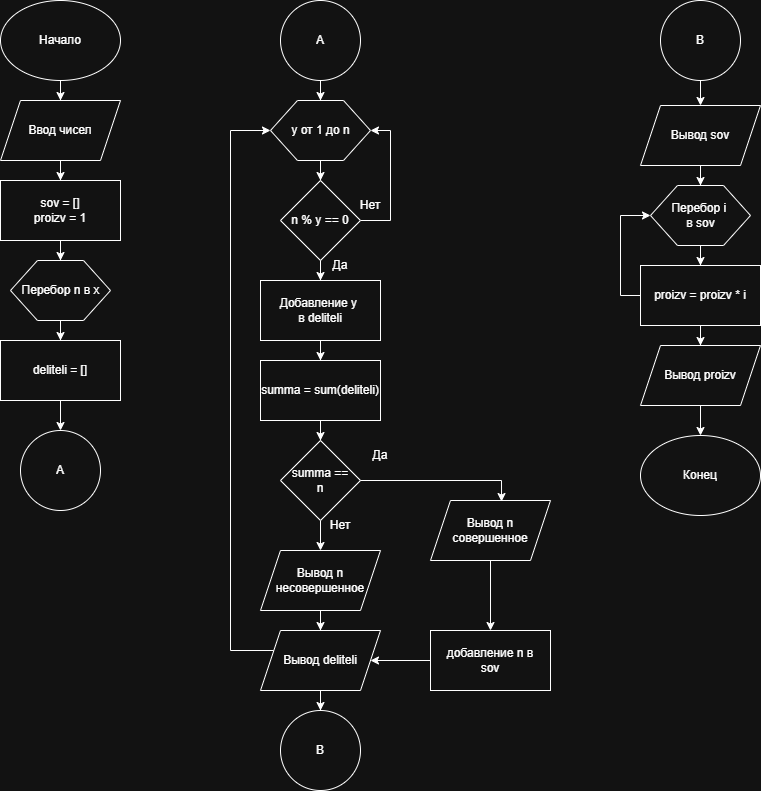

The diagram above was exported from draw.io. Its source (the exported page's mxGraphModel, read from the mxfile embedded in the PNG):
<mxGraphModel dx="1426" dy="785" grid="1" gridSize="10" guides="1" tooltips="1" connect="1" arrows="1" fold="1" page="1" pageScale="1" pageWidth="2339" pageHeight="3300" math="0" shadow="0">
  <root>
    <mxCell id="0" />
    <mxCell id="1" parent="0" />
    <mxCell id="5xc8NTXPRVe1rPf1KMTf-10" style="edgeStyle=orthogonalEdgeStyle;rounded=0;orthogonalLoop=1;jettySize=auto;html=1;" edge="1" parent="1" source="5xc8NTXPRVe1rPf1KMTf-1" target="5xc8NTXPRVe1rPf1KMTf-2">
      <mxGeometry relative="1" as="geometry" />
    </mxCell>
    <mxCell id="5xc8NTXPRVe1rPf1KMTf-1" value="Начало" style="ellipse;whiteSpace=wrap;html=1;" vertex="1" parent="1">
      <mxGeometry x="570" y="10" width="120" height="80" as="geometry" />
    </mxCell>
    <mxCell id="5xc8NTXPRVe1rPf1KMTf-11" style="edgeStyle=orthogonalEdgeStyle;rounded=0;orthogonalLoop=1;jettySize=auto;html=1;entryX=0.5;entryY=0;entryDx=0;entryDy=0;" edge="1" parent="1" source="5xc8NTXPRVe1rPf1KMTf-2" target="5xc8NTXPRVe1rPf1KMTf-3">
      <mxGeometry relative="1" as="geometry" />
    </mxCell>
    <mxCell id="5xc8NTXPRVe1rPf1KMTf-2" value="Ввод чисел" style="shape=parallelogram;perimeter=parallelogramPerimeter;whiteSpace=wrap;html=1;fixedSize=1;" vertex="1" parent="1">
      <mxGeometry x="570" y="110" width="120" height="60" as="geometry" />
    </mxCell>
    <mxCell id="5xc8NTXPRVe1rPf1KMTf-12" style="edgeStyle=orthogonalEdgeStyle;rounded=0;orthogonalLoop=1;jettySize=auto;html=1;entryX=0.5;entryY=0;entryDx=0;entryDy=0;" edge="1" parent="1" source="5xc8NTXPRVe1rPf1KMTf-3" target="5xc8NTXPRVe1rPf1KMTf-4">
      <mxGeometry relative="1" as="geometry" />
    </mxCell>
    <mxCell id="5xc8NTXPRVe1rPf1KMTf-3" value="sov = []&lt;div&gt;proizv = 1&lt;/div&gt;" style="rounded=0;whiteSpace=wrap;html=1;" vertex="1" parent="1">
      <mxGeometry x="570" y="190" width="120" height="60" as="geometry" />
    </mxCell>
    <mxCell id="5xc8NTXPRVe1rPf1KMTf-13" style="edgeStyle=orthogonalEdgeStyle;rounded=0;orthogonalLoop=1;jettySize=auto;html=1;entryX=0.5;entryY=0;entryDx=0;entryDy=0;" edge="1" parent="1" source="5xc8NTXPRVe1rPf1KMTf-4" target="5xc8NTXPRVe1rPf1KMTf-5">
      <mxGeometry relative="1" as="geometry" />
    </mxCell>
    <mxCell id="5xc8NTXPRVe1rPf1KMTf-4" value="Перебор n в x" style="verticalLabelPosition=middle;verticalAlign=middle;html=1;shape=hexagon;perimeter=hexagonPerimeter2;arcSize=6;size=0.27;labelPosition=center;align=center;" vertex="1" parent="1">
      <mxGeometry x="580" y="270" width="100" height="60" as="geometry" />
    </mxCell>
    <mxCell id="5xc8NTXPRVe1rPf1KMTf-50" style="edgeStyle=orthogonalEdgeStyle;rounded=0;orthogonalLoop=1;jettySize=auto;html=1;entryX=0.5;entryY=0;entryDx=0;entryDy=0;" edge="1" parent="1" source="5xc8NTXPRVe1rPf1KMTf-5" target="5xc8NTXPRVe1rPf1KMTf-49">
      <mxGeometry relative="1" as="geometry" />
    </mxCell>
    <mxCell id="5xc8NTXPRVe1rPf1KMTf-5" value="deliteli = []" style="rounded=0;whiteSpace=wrap;html=1;" vertex="1" parent="1">
      <mxGeometry x="570" y="350" width="120" height="60" as="geometry" />
    </mxCell>
    <mxCell id="5xc8NTXPRVe1rPf1KMTf-15" style="edgeStyle=orthogonalEdgeStyle;rounded=0;orthogonalLoop=1;jettySize=auto;html=1;" edge="1" parent="1" source="5xc8NTXPRVe1rPf1KMTf-6" target="5xc8NTXPRVe1rPf1KMTf-7">
      <mxGeometry relative="1" as="geometry" />
    </mxCell>
    <mxCell id="5xc8NTXPRVe1rPf1KMTf-6" value="y от 1 до n" style="verticalLabelPosition=middle;verticalAlign=middle;html=1;shape=hexagon;perimeter=hexagonPerimeter2;arcSize=6;size=0.27;labelPosition=center;align=center;" vertex="1" parent="1">
      <mxGeometry x="840" y="110" width="100" height="60" as="geometry" />
    </mxCell>
    <mxCell id="5xc8NTXPRVe1rPf1KMTf-16" style="edgeStyle=orthogonalEdgeStyle;rounded=0;orthogonalLoop=1;jettySize=auto;html=1;" edge="1" parent="1" source="5xc8NTXPRVe1rPf1KMTf-7" target="5xc8NTXPRVe1rPf1KMTf-8">
      <mxGeometry relative="1" as="geometry" />
    </mxCell>
    <mxCell id="5xc8NTXPRVe1rPf1KMTf-18" style="edgeStyle=orthogonalEdgeStyle;rounded=0;orthogonalLoop=1;jettySize=auto;html=1;entryX=1;entryY=0.5;entryDx=0;entryDy=0;" edge="1" parent="1" source="5xc8NTXPRVe1rPf1KMTf-7" target="5xc8NTXPRVe1rPf1KMTf-6">
      <mxGeometry relative="1" as="geometry">
        <Array as="points">
          <mxPoint x="960" y="230" />
          <mxPoint x="960" y="140" />
        </Array>
      </mxGeometry>
    </mxCell>
    <mxCell id="5xc8NTXPRVe1rPf1KMTf-7" value="n % y == 0" style="rhombus;whiteSpace=wrap;html=1;" vertex="1" parent="1">
      <mxGeometry x="850" y="190" width="80" height="80" as="geometry" />
    </mxCell>
    <mxCell id="5xc8NTXPRVe1rPf1KMTf-17" style="edgeStyle=orthogonalEdgeStyle;rounded=0;orthogonalLoop=1;jettySize=auto;html=1;" edge="1" parent="1" source="5xc8NTXPRVe1rPf1KMTf-8" target="5xc8NTXPRVe1rPf1KMTf-9">
      <mxGeometry relative="1" as="geometry" />
    </mxCell>
    <mxCell id="5xc8NTXPRVe1rPf1KMTf-8" value="Добавление y&amp;nbsp;&lt;div&gt;в deliteli&lt;/div&gt;" style="rounded=0;whiteSpace=wrap;html=1;" vertex="1" parent="1">
      <mxGeometry x="830" y="290" width="120" height="60" as="geometry" />
    </mxCell>
    <mxCell id="5xc8NTXPRVe1rPf1KMTf-30" style="edgeStyle=orthogonalEdgeStyle;rounded=0;orthogonalLoop=1;jettySize=auto;html=1;entryX=0.5;entryY=0;entryDx=0;entryDy=0;" edge="1" parent="1" source="5xc8NTXPRVe1rPf1KMTf-9" target="5xc8NTXPRVe1rPf1KMTf-21">
      <mxGeometry relative="1" as="geometry" />
    </mxCell>
    <mxCell id="5xc8NTXPRVe1rPf1KMTf-9" value="summa = sum(deliteli)" style="rounded=0;whiteSpace=wrap;html=1;" vertex="1" parent="1">
      <mxGeometry x="830" y="370" width="120" height="60" as="geometry" />
    </mxCell>
    <mxCell id="5xc8NTXPRVe1rPf1KMTf-19" value="Да" style="text;html=1;whiteSpace=wrap;strokeColor=none;fillColor=none;align=center;verticalAlign=middle;rounded=0;" vertex="1" parent="1">
      <mxGeometry x="880" y="260" width="60" height="30" as="geometry" />
    </mxCell>
    <mxCell id="5xc8NTXPRVe1rPf1KMTf-20" value="Нет" style="text;html=1;whiteSpace=wrap;strokeColor=none;fillColor=none;align=center;verticalAlign=middle;rounded=0;" vertex="1" parent="1">
      <mxGeometry x="910" y="200" width="60" height="30" as="geometry" />
    </mxCell>
    <mxCell id="5xc8NTXPRVe1rPf1KMTf-27" style="edgeStyle=orthogonalEdgeStyle;rounded=0;orthogonalLoop=1;jettySize=auto;html=1;" edge="1" parent="1" source="5xc8NTXPRVe1rPf1KMTf-21" target="5xc8NTXPRVe1rPf1KMTf-26">
      <mxGeometry relative="1" as="geometry" />
    </mxCell>
    <mxCell id="5xc8NTXPRVe1rPf1KMTf-21" value="summa ==&lt;div&gt;n&lt;/div&gt;" style="rhombus;whiteSpace=wrap;html=1;" vertex="1" parent="1">
      <mxGeometry x="850" y="450" width="80" height="80" as="geometry" />
    </mxCell>
    <mxCell id="5xc8NTXPRVe1rPf1KMTf-35" style="edgeStyle=orthogonalEdgeStyle;rounded=0;orthogonalLoop=1;jettySize=auto;html=1;" edge="1" parent="1" source="5xc8NTXPRVe1rPf1KMTf-22" target="5xc8NTXPRVe1rPf1KMTf-34">
      <mxGeometry relative="1" as="geometry" />
    </mxCell>
    <mxCell id="5xc8NTXPRVe1rPf1KMTf-22" value="Вывод n&lt;div&gt;совершенное&lt;/div&gt;" style="shape=parallelogram;perimeter=parallelogramPerimeter;whiteSpace=wrap;html=1;fixedSize=1;" vertex="1" parent="1">
      <mxGeometry x="1000" y="510" width="120" height="60" as="geometry" />
    </mxCell>
    <mxCell id="5xc8NTXPRVe1rPf1KMTf-24" value="Да" style="text;html=1;whiteSpace=wrap;strokeColor=none;fillColor=none;align=center;verticalAlign=middle;rounded=0;" vertex="1" parent="1">
      <mxGeometry x="920" y="450" width="60" height="30" as="geometry" />
    </mxCell>
    <mxCell id="5xc8NTXPRVe1rPf1KMTf-25" style="edgeStyle=orthogonalEdgeStyle;rounded=0;orthogonalLoop=1;jettySize=auto;html=1;entryX=0.592;entryY=0.017;entryDx=0;entryDy=0;entryPerimeter=0;" edge="1" parent="1" source="5xc8NTXPRVe1rPf1KMTf-21" target="5xc8NTXPRVe1rPf1KMTf-22">
      <mxGeometry relative="1" as="geometry" />
    </mxCell>
    <mxCell id="5xc8NTXPRVe1rPf1KMTf-32" style="edgeStyle=orthogonalEdgeStyle;rounded=0;orthogonalLoop=1;jettySize=auto;html=1;entryX=0.5;entryY=0;entryDx=0;entryDy=0;" edge="1" parent="1" source="5xc8NTXPRVe1rPf1KMTf-26" target="5xc8NTXPRVe1rPf1KMTf-31">
      <mxGeometry relative="1" as="geometry" />
    </mxCell>
    <mxCell id="5xc8NTXPRVe1rPf1KMTf-26" value="Вывод n&lt;div&gt;несовершенное&lt;/div&gt;" style="shape=parallelogram;perimeter=parallelogramPerimeter;whiteSpace=wrap;html=1;fixedSize=1;" vertex="1" parent="1">
      <mxGeometry x="830" y="560" width="120" height="60" as="geometry" />
    </mxCell>
    <mxCell id="5xc8NTXPRVe1rPf1KMTf-28" value="Нет" style="text;html=1;whiteSpace=wrap;strokeColor=none;fillColor=none;align=center;verticalAlign=middle;rounded=0;" vertex="1" parent="1">
      <mxGeometry x="880" y="520" width="60" height="30" as="geometry" />
    </mxCell>
    <mxCell id="5xc8NTXPRVe1rPf1KMTf-33" style="edgeStyle=orthogonalEdgeStyle;rounded=0;orthogonalLoop=1;jettySize=auto;html=1;" edge="1" parent="1" source="5xc8NTXPRVe1rPf1KMTf-31" target="5xc8NTXPRVe1rPf1KMTf-6">
      <mxGeometry relative="1" as="geometry">
        <Array as="points">
          <mxPoint x="800" y="660" />
          <mxPoint x="800" y="140" />
        </Array>
      </mxGeometry>
    </mxCell>
    <mxCell id="5xc8NTXPRVe1rPf1KMTf-55" style="edgeStyle=orthogonalEdgeStyle;rounded=0;orthogonalLoop=1;jettySize=auto;html=1;" edge="1" parent="1" source="5xc8NTXPRVe1rPf1KMTf-31" target="5xc8NTXPRVe1rPf1KMTf-53">
      <mxGeometry relative="1" as="geometry" />
    </mxCell>
    <mxCell id="5xc8NTXPRVe1rPf1KMTf-31" value="Вывод deliteli" style="shape=parallelogram;perimeter=parallelogramPerimeter;whiteSpace=wrap;html=1;fixedSize=1;" vertex="1" parent="1">
      <mxGeometry x="830" y="640" width="120" height="60" as="geometry" />
    </mxCell>
    <mxCell id="5xc8NTXPRVe1rPf1KMTf-36" style="edgeStyle=orthogonalEdgeStyle;rounded=0;orthogonalLoop=1;jettySize=auto;html=1;entryX=1;entryY=0.5;entryDx=0;entryDy=0;" edge="1" parent="1" source="5xc8NTXPRVe1rPf1KMTf-34" target="5xc8NTXPRVe1rPf1KMTf-31">
      <mxGeometry relative="1" as="geometry" />
    </mxCell>
    <mxCell id="5xc8NTXPRVe1rPf1KMTf-34" value="добавление n в&lt;div&gt;sov&lt;/div&gt;" style="rounded=0;whiteSpace=wrap;html=1;" vertex="1" parent="1">
      <mxGeometry x="1000" y="640" width="120" height="60" as="geometry" />
    </mxCell>
    <mxCell id="5xc8NTXPRVe1rPf1KMTf-41" style="edgeStyle=orthogonalEdgeStyle;rounded=0;orthogonalLoop=1;jettySize=auto;html=1;" edge="1" parent="1" source="5xc8NTXPRVe1rPf1KMTf-37" target="5xc8NTXPRVe1rPf1KMTf-39">
      <mxGeometry relative="1" as="geometry" />
    </mxCell>
    <mxCell id="5xc8NTXPRVe1rPf1KMTf-37" value="Вывод sov" style="shape=parallelogram;perimeter=parallelogramPerimeter;whiteSpace=wrap;html=1;fixedSize=1;" vertex="1" parent="1">
      <mxGeometry x="1210" y="115" width="120" height="60" as="geometry" />
    </mxCell>
    <mxCell id="5xc8NTXPRVe1rPf1KMTf-42" style="edgeStyle=orthogonalEdgeStyle;rounded=0;orthogonalLoop=1;jettySize=auto;html=1;entryX=0.5;entryY=0;entryDx=0;entryDy=0;" edge="1" parent="1" source="5xc8NTXPRVe1rPf1KMTf-39" target="5xc8NTXPRVe1rPf1KMTf-40">
      <mxGeometry relative="1" as="geometry" />
    </mxCell>
    <mxCell id="5xc8NTXPRVe1rPf1KMTf-39" value="Перебор i&amp;nbsp;&lt;div&gt;в sov&lt;/div&gt;" style="verticalLabelPosition=middle;verticalAlign=middle;html=1;shape=hexagon;perimeter=hexagonPerimeter2;arcSize=6;size=0.27;labelPosition=center;align=center;" vertex="1" parent="1">
      <mxGeometry x="1220" y="195" width="100" height="60" as="geometry" />
    </mxCell>
    <mxCell id="5xc8NTXPRVe1rPf1KMTf-43" style="edgeStyle=orthogonalEdgeStyle;rounded=0;orthogonalLoop=1;jettySize=auto;html=1;entryX=0;entryY=0.5;entryDx=0;entryDy=0;" edge="1" parent="1" source="5xc8NTXPRVe1rPf1KMTf-40" target="5xc8NTXPRVe1rPf1KMTf-39">
      <mxGeometry relative="1" as="geometry">
        <Array as="points">
          <mxPoint x="1190" y="305" />
          <mxPoint x="1190" y="225" />
        </Array>
      </mxGeometry>
    </mxCell>
    <mxCell id="5xc8NTXPRVe1rPf1KMTf-46" style="edgeStyle=orthogonalEdgeStyle;rounded=0;orthogonalLoop=1;jettySize=auto;html=1;" edge="1" parent="1" source="5xc8NTXPRVe1rPf1KMTf-40" target="5xc8NTXPRVe1rPf1KMTf-45">
      <mxGeometry relative="1" as="geometry" />
    </mxCell>
    <mxCell id="5xc8NTXPRVe1rPf1KMTf-40" value="proizv = proizv * i" style="rounded=0;whiteSpace=wrap;html=1;" vertex="1" parent="1">
      <mxGeometry x="1210" y="275" width="120" height="60" as="geometry" />
    </mxCell>
    <mxCell id="5xc8NTXPRVe1rPf1KMTf-48" style="edgeStyle=orthogonalEdgeStyle;rounded=0;orthogonalLoop=1;jettySize=auto;html=1;" edge="1" parent="1" source="5xc8NTXPRVe1rPf1KMTf-45" target="5xc8NTXPRVe1rPf1KMTf-47">
      <mxGeometry relative="1" as="geometry" />
    </mxCell>
    <mxCell id="5xc8NTXPRVe1rPf1KMTf-45" value="Вывод proizv" style="shape=parallelogram;perimeter=parallelogramPerimeter;whiteSpace=wrap;html=1;fixedSize=1;" vertex="1" parent="1">
      <mxGeometry x="1210" y="355" width="120" height="60" as="geometry" />
    </mxCell>
    <mxCell id="5xc8NTXPRVe1rPf1KMTf-47" value="Конец" style="ellipse;whiteSpace=wrap;html=1;" vertex="1" parent="1">
      <mxGeometry x="1210" y="445" width="120" height="80" as="geometry" />
    </mxCell>
    <mxCell id="5xc8NTXPRVe1rPf1KMTf-49" value="A" style="ellipse;whiteSpace=wrap;html=1;aspect=fixed;" vertex="1" parent="1">
      <mxGeometry x="590" y="440" width="80" height="80" as="geometry" />
    </mxCell>
    <mxCell id="5xc8NTXPRVe1rPf1KMTf-52" style="edgeStyle=orthogonalEdgeStyle;rounded=0;orthogonalLoop=1;jettySize=auto;html=1;" edge="1" parent="1" source="5xc8NTXPRVe1rPf1KMTf-51" target="5xc8NTXPRVe1rPf1KMTf-6">
      <mxGeometry relative="1" as="geometry" />
    </mxCell>
    <mxCell id="5xc8NTXPRVe1rPf1KMTf-51" value="A" style="ellipse;whiteSpace=wrap;html=1;aspect=fixed;" vertex="1" parent="1">
      <mxGeometry x="850" y="10" width="80" height="80" as="geometry" />
    </mxCell>
    <mxCell id="5xc8NTXPRVe1rPf1KMTf-53" value="B" style="ellipse;whiteSpace=wrap;html=1;aspect=fixed;" vertex="1" parent="1">
      <mxGeometry x="850" y="720" width="80" height="80" as="geometry" />
    </mxCell>
    <mxCell id="5xc8NTXPRVe1rPf1KMTf-58" style="edgeStyle=orthogonalEdgeStyle;rounded=0;orthogonalLoop=1;jettySize=auto;html=1;entryX=0.5;entryY=0;entryDx=0;entryDy=0;" edge="1" parent="1" source="5xc8NTXPRVe1rPf1KMTf-56" target="5xc8NTXPRVe1rPf1KMTf-37">
      <mxGeometry relative="1" as="geometry" />
    </mxCell>
    <mxCell id="5xc8NTXPRVe1rPf1KMTf-56" value="B" style="ellipse;whiteSpace=wrap;html=1;aspect=fixed;" vertex="1" parent="1">
      <mxGeometry x="1230" y="10" width="80" height="80" as="geometry" />
    </mxCell>
  </root>
</mxGraphModel>